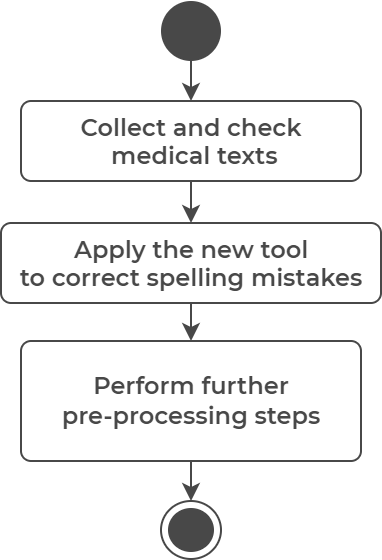

The diagram above was exported from draw.io. Its source (the exported page's mxGraphModel, read from the mxfile embedded in the PNG):
<mxGraphModel dx="719" dy="375" grid="1" gridSize="10" guides="1" tooltips="1" connect="1" arrows="1" fold="1" page="1" pageScale="1" pageWidth="827" pageHeight="1169" math="0" shadow="0">
  <root>
    <mxCell id="0" />
    <mxCell id="1" parent="0" />
    <mxCell id="WbfAhR3PzNlKg7V9zck_-1" style="edgeStyle=orthogonalEdgeStyle;rounded=0;orthogonalLoop=1;jettySize=auto;html=1;exitX=0.5;exitY=1;exitDx=0;exitDy=0;entryX=0.5;entryY=0;entryDx=0;entryDy=0;strokeColor=#484848;" parent="1" source="WbfAhR3PzNlKg7V9zck_-2" target="WbfAhR3PzNlKg7V9zck_-8" edge="1">
      <mxGeometry relative="1" as="geometry">
        <Array as="points">
          <mxPoint x="135" y="100" />
        </Array>
        <mxPoint x="220" y="264" as="targetPoint" />
      </mxGeometry>
    </mxCell>
    <mxCell id="WbfAhR3PzNlKg7V9zck_-2" value="" style="ellipse;fillColor=#484848;strokeColor=none;" parent="1" vertex="1">
      <mxGeometry x="120" y="80" width="30" height="30" as="geometry" />
    </mxCell>
    <mxCell id="WbfAhR3PzNlKg7V9zck_-8" value="&lt;font color=&quot;#484848&quot;&gt;&lt;b&gt;Collect and check&lt;br&gt;&amp;nbsp;medical texts&lt;/b&gt;&lt;/font&gt;" style="html=1;align=center;verticalAlign=top;rounded=1;absoluteArcSize=1;arcSize=10;dashed=0;fillColor=#FFFFFF;strokeColor=#484848;fontFamily=Montserrat Semibold;" parent="1" vertex="1">
      <mxGeometry x="50" y="130" width="170" height="40" as="geometry" />
    </mxCell>
    <mxCell id="D_i69omSW4-4UMKgqZ6J-12" value="" style="edgeStyle=orthogonalEdgeStyle;rounded=0;orthogonalLoop=1;jettySize=auto;html=1;strokeColor=#484848;exitX=0.5;exitY=1;exitDx=0;exitDy=0;entryX=0.5;entryY=0;entryDx=0;entryDy=0;fontFamily=Montserrat Semibold;" parent="1" source="WbfAhR3PzNlKg7V9zck_-8" target="x-mFpusxQclfoRyQ54ny-2" edge="1">
      <mxGeometry x="-0.1111" relative="1" as="geometry">
        <mxPoint x="-165" y="395" as="sourcePoint" />
        <mxPoint x="-110" y="438.5" as="targetPoint" />
        <Array as="points" />
        <mxPoint as="offset" />
      </mxGeometry>
    </mxCell>
    <mxCell id="D_i69omSW4-4UMKgqZ6J-14" value="" style="edgeStyle=orthogonalEdgeStyle;rounded=0;orthogonalLoop=1;jettySize=auto;html=1;strokeColor=#484848;exitX=0.5;exitY=1;exitDx=0;exitDy=0;entryX=0.5;entryY=0;entryDx=0;entryDy=0;fontFamily=Montserrat Semibold;" parent="1" source="x-mFpusxQclfoRyQ54ny-2" target="x-mFpusxQclfoRyQ54ny-3" edge="1">
      <mxGeometry x="-0.1111" relative="1" as="geometry">
        <mxPoint x="-110" y="470" as="sourcePoint" />
        <mxPoint x="-160" y="575" as="targetPoint" />
        <Array as="points">
          <mxPoint x="135" y="240" />
          <mxPoint x="135" y="240" />
        </Array>
        <mxPoint as="offset" />
      </mxGeometry>
    </mxCell>
    <mxCell id="D_i69omSW4-4UMKgqZ6J-15" value="" style="ellipse;html=1;shape=endState;fillColor=#484848;strokeColor=#484848;fontFamily=Montserrat Semibold;" parent="1" vertex="1">
      <mxGeometry x="120" y="330" width="30" height="29" as="geometry" />
    </mxCell>
    <mxCell id="D_i69omSW4-4UMKgqZ6J-16" value="" style="edgeStyle=orthogonalEdgeStyle;rounded=0;orthogonalLoop=1;jettySize=auto;html=1;strokeColor=#484848;exitX=0.5;exitY=1;exitDx=0;exitDy=0;entryX=0.5;entryY=0;entryDx=0;entryDy=0;fontFamily=Montserrat Semibold;" parent="1" source="x-mFpusxQclfoRyQ54ny-3" target="D_i69omSW4-4UMKgqZ6J-15" edge="1">
      <mxGeometry x="-0.1111" relative="1" as="geometry">
        <mxPoint x="-115" y="495" as="sourcePoint" />
        <mxPoint x="-115" y="545" as="targetPoint" />
        <Array as="points" />
        <mxPoint as="offset" />
      </mxGeometry>
    </mxCell>
    <mxCell id="x-mFpusxQclfoRyQ54ny-2" value="&lt;font color=&quot;#484848&quot;&gt;Apply the new tool &lt;br&gt;to correct spelling mistakes&lt;/font&gt;" style="html=1;align=center;verticalAlign=top;rounded=1;absoluteArcSize=1;arcSize=10;dashed=0;fillColor=#FFFFFF;strokeColor=#484848;fontFamily=Montserrat Semibold;" vertex="1" parent="1">
      <mxGeometry x="40" y="191" width="190" height="40" as="geometry" />
    </mxCell>
    <mxCell id="x-mFpusxQclfoRyQ54ny-3" value="&lt;font color=&quot;#484848&quot;&gt;Perform further &lt;br&gt;pre-processing steps&lt;/font&gt;" style="html=1;align=center;verticalAlign=middle;rounded=1;absoluteArcSize=1;arcSize=10;dashed=0;fillColor=default;strokeColor=#484848;fontFamily=Montserrat Semibold;gradientColor=none;" vertex="1" parent="1">
      <mxGeometry x="50" y="250" width="170" height="60" as="geometry" />
    </mxCell>
  </root>
</mxGraphModel>